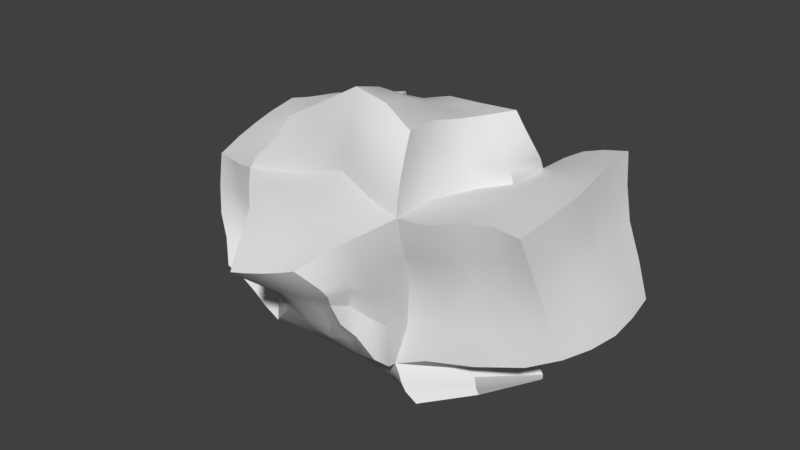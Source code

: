# Source: rock2.blend  (saved by Blender 2.79.0; exported with 4.5.12 LTS)
import bpy
from mathutils import Matrix  # noqa: F401  (used for matrix-valued properties, if any)

bpy.ops.wm.read_factory_settings(use_empty=True)
scene = bpy.context.scene
scene.name = 'Scene'

# ---- collections
col_collection_1 = bpy.data.collections.new('Collection 1'); scene.collection.children.link(col_collection_1)

# ---- world
world_world = bpy.data.worlds.new('World'); scene.world = world_world
world_world.color = (0.05088, 0.05088, 0.05088)
world_world.use_sun_shadow = False
world_world.sun_shadow_jitter_overblur = 0.0
world_world.cycles.sampling_method = 'MANUAL'

# ---- meshes
me_cube_001 = bpy.data.meshes.new('Cube.001')
me_cube_001.from_pydata([(-8.479, -0.8054, 4.284), (-6.723, -0.9482, 4.33), (-8.737, 0.2181, 4.457), (-9.687, -0.5217, 4.123), (-8.264, -2.25, 3.916), (-7.036, -2.556, 3.991), (-6.685, 0.1881, 4.442), (-9.925, 0.5947, 4.293), (-9.404, -1.929, 3.798), (-0.1525, 5.795, 0.06296), (-2.101, 5.774, 0.0109), (0.685, 5.103, 2.24), (2.242, 5.67, 0.1515), (-0.2737, 6.654, -2.136), (-2.448, 6.61, -2.458), (-1.614, 5.399, 2.03), (3.438, 4.841, 2.328), (1.736, 6.36, -1.978), (7.647, 0.5212, 4.906), (6.688, -0.1641, 4.879), (7.082, -1.949, 4.969), (8.544, 1.162, 4.918), (7.417, 3.699, 4.577), (6.838, 2.43, 4.547), (5.773, -2.799, 4.87), (8.509, -1.432, 5.033), (8.025, 4.7, 4.636), (0.5675, -6.34, -3.096), (-0.06328, -5.397, -3.904), (2.406, -6.529, -2.999), (1.15, -7.031, -2.258), (-1.121, -6.029, -3.154), (-1.919, -5.335, -3.963), (1.825, -5.453, -3.842), (2.446, -7.175, -1.865), (-0.4876, -6.752, -2.363), (0.3367, -3.632, -5.693), (-0.2461, -4.056, -5.21), (-1.998, -3.566, -5.715), (0.9194, -3.209, -6.177), (2.481, -3.786, -5.639), (1.953, -3.993, -5.167), (-2.418, -4.115, -5.25), (-1.556, -3.014, -6.181), (2.828, -3.656, -6.066), (4.566, -0.4517, 6.229), (5.016, -0.6513, 5.507), (5.475, 1.153, 6.168), (4.101, -0.2028, 6.983), (3.965, -2.739, 6.563), (4.236, -3.126, 5.709), (5.892, 1.137, 5.357), (4.919, 1.275, 6.955), (3.721, -2.302, 7.42), (10.98, 1.426, 1.717), (10.3, 4.136, 1.631), (10.15, 1.617, 3.331), (10.85, -0.8068, 1.684), (11.81, 1.386, -0.0503), (11.67, 3.332, 0.1383), (9.279, 4.886, 3.126), (10.35, -1.024, 3.343), (11.54, -0.6085, -0.08529), (5.631, 7.7, 0.4773), (4.44, 7.185, 0.1961), (5.324, 8.248, 2.144), (7.516, 7.46, 0.9651), (6.592, 6.711, -0.9721), (4.946, 6.475, -1.412), (4.44, 7.417, 1.94), (7.072, 8.239, 2.586), (8.716, 6.23, -0.4746), (7.322, -3.595, 1.12), (5.768, -4.053, 0.8571), (7.901, -3.645, -0.9158), (9.011, -3.323, 1.394), (7.445, -4.268, 3.193), (6.232, -5.217, 3.069), (5.94, -3.873, -1.486), (9.498, -3.182, -0.4545), (8.871, -3.727, 3.287), (9.502, 1.254, -3.151), (9.584, 0.6482, -3.955), (8.86, 3.529, -2.551), (10.79, 1.399, -2.568), (9.112, -1.478, -3.142), (8.169, -2.239, -3.728), (8.038, 3.37, -3.331), (10.72, 3.348, -2.175), (10.5, -0.8189, -2.607), (1.121, -8.532, 0.6022), (2.203, -8.508, 0.9129), (0.7318, -9.465, 1.463), (-0.3215, -8.809, 0.4986), (1.406, -7.843, -0.2735), (2.181, -8.092, 0.245), (1.858, -9.191, 1.627), (-0.4435, -9.799, 1.375), (-0.1179, -7.949, -0.448), (-0.1164, -7.52, 3.971), (0.1637, -6.305, 4.994), (-2.053, -7.269, 3.782), (-0.03438, -8.961, 3.036), (1.954, -8.03, 4.099), (2.572, -7.206, 4.927), (-2.649, -5.792, 4.285), (-1.271, -9.095, 2.985), (1.269, -8.823, 3.21), (3.659, -6.838, 1.04), (4.042, -5.831, 0.738), (3.921, -7.681, 2.613), (3.117, -7.696, 1.304), (3.328, -6.464, -0.6603), (3.767, -5.505, -1.489), (4.484, -6.948, 2.87), (3.245, -8.237, 2.256), (2.796, -7.329, 0.2283), (-3.234, -6.506, 0.143), (-4.372, -5.365, -0.02608), (-3.041, -6.115, -1.537), (-2.332, -7.69, 0.2876), (-3.612, -6.932, 1.803), (-4.85, -5.725, 1.843), (-4.032, -5.311, -1.999), (-2.203, -6.947, -1.07), (-2.54, -8.449, 1.631), (0.3823, -0.5595, 8.436), (0.5901, 1.07, 7.76), (-0.7789, -1.17, 8.407), (0.3745, -2.205, 9.267), (1.605, 0.05453, 8.105), (2.104, 1.39, 7.69), (-0.4314, 0.6871, 7.514), (-1.36, -2.508, 8.556), (1.874, -1.864, 8.967), (-3.366, -1.303, 5.74), (-3.989, -1.141, 4.949), (-4.453, -2.918, 5.334), (-2.842, -1.417, 6.657), (-2.852, 0.5355, 5.479), (-3.364, 0.8193, 4.786), (-5.097, -2.882, 4.65), (-3.832, -2.886, 6.238), (-2.398, 0.2741, 6.3), (0.6321, -4.692, 7.814), (0.5466, -4.896, 6.788), (2.814, -5.286, 7.434), (0.5798, -4.342, 8.829), (-2.43, -4.303, 6.365), (-2.901, -4.45, 5.411), (2.928, -5.741, 6.449), (2.616, -4.679, 8.467), (-2.017, -4.106, 7.402), (1.25, 3.731, 6.012), (1.227, 4.312, 5.225), (-0.9902, 4.38, 5.493), (1.149, 3.145, 6.779), (4.018, 2.93, 6.15), (4.318, 3.373, 5.338), (-1.292, 4.987, 4.768), (-0.7054, 3.625, 6.257), (3.483, 2.693, 6.913), (-10.38, -0.5974, 0.3135), (-9.985, -2.553, 0.1399), (-10.62, -0.3559, 2.149), (-10.72, 1.362, 0.5959), (-10.1, -0.8402, -1.497), (-9.413, -2.924, -1.295), (-10.27, -2.126, 1.884), (-10.84, 1.328, 2.315), (-10.27, 1.412, -0.9448), (-6.87, -0.5479, -4.271), (-5.725, -0.3579, -4.856), (-6.647, -2.863, -3.929), (-8.298, -0.8074, -3.796), (-7.068, 1.765, -4.44), (-5.927, 1.93, -5.175), (-5.57, -2.652, -4.547), (-7.663, -3.062, -3.242), (-8.288, 1.614, -3.458), (-7.54, 5.927, -2.221), (-7.198, 5.003, -3.077), (-9.124, 5.393, -1.488), (-7.766, 6.95, -1.53), (-5.856, 6.977, -2.812), (-5.676, 6.045, -4.076), (-8.792, 4.473, -1.879), (-9.333, 6.459, -1.386), (-6.08, 7.694, -1.658), (-7.424, -4.347, 0.0641), (-6.524, -4.311, -0.08647), (-7.974, -4.296, 1.712), (-8.362, -4.397, 0.1711), (-6.64, -4.706, -1.433), (-5.806, -4.601, -1.906), (-7.007, -4.477, 1.771), (-8.935, -4.081, 1.667), (-7.507, -4.819, -1.054), (-8.922, 8.598, 0.8809), (-7.778, 9.021, 1.176), (-8.338, 8.407, -0.04653), (-9.956, 8.113, 0.7352), (-9.361, 8.571, 2.158), (-8.489, 8.975, 2.316), (-6.953, 8.911, 0.2411), (-9.763, 7.835, -0.298), (-10.13, 8.201, 2.068), (-11.05, 5.363, 0.7821), (-11.05, 4.323, 0.8112), (-10.94, 5.485, 2.299), (-11.01, 6.44, 0.7372), (-10.88, 5.188, -0.2758), (-10.76, 4.304, -0.3115), (-10.9, 4.349, 2.406), (-11.03, 6.576, 2.183), (-10.93, 6.161, -0.34), (-9.154, 5.18, 3.962), (-9.052, 3.333, 4.199), (-7.695, 5.688, 3.867), (-9.372, 6.899, 3.813), (-10.04, 5.333, 3.954), (-9.981, 3.773, 4.179), (-7.143, 3.823, 3.989), (-8.362, 7.19, 3.89), (-10.18, 6.819, 3.728), (-4.824, 7.349, 0.5711), (-4.369, 6.405, 0.158), (-4.547, 7.736, -1.148), (-5.552, 8.299, 1.123), (-5.344, 7.134, 2.158), (-4.367, 6.078, 1.924), (-4.396, 7.041, -2.102), (-4.851, 8.336, -0.1612), (-6.462, 8.184, 2.428), (4.6, 0.703, -5.974), (3.615, 2.362, -6.053), (7.628, 0.4949, -5.977), (2.911, -1.063, -6.494), (-0.08306, 1.055, -6.75), (0.4833, 3.109, -6.577), (5.329, 3.067, -5.604), (5.753, -1.627, -6.275), (-0.9036, -0.6807, -6.737), (1.274, 5.867, -5.163), (0.6327, 6.394, -4.768), (2.102, 5.881, -4.929), (2.053, 5.016, -5.61), (-0.7402, 5.847, -5.742), (-1.344, 6.13, -5.355), (1.817, 6.456, -4.439), (2.787, 4.772, -5.536), (-0.0697, 5.558, -6.104), (-4.03, 0.4188, -6.396), (-4.315, 0.123, -5.923), (-3.606, 2.577, -6.582), (-3.676, 0.7314, -6.842), (-4.009, -1.498, -5.997), (-4.192, -1.959, -5.491), (-4.088, 2.426, -6.178), (-3.065, 2.731, -6.965), (-3.817, -1.035, -6.5), (8.976, 0.5282, -5.399), (9.097, 0.333, -5.002), (6.759, -2.307, -5.181), (8.771, 0.7154, -5.668), (6.168, 3.464, -4.433), (6.229, 3.381, -3.817), (6.699, -2.34, -4.793), (6.765, -2.229, -5.568), (5.922, 3.663, -5.166), (-4.499, 2.29, -5.747), (-4.543, -0.1585, -5.427), (-4.392, -2.425, -4.992), (-4.949, -4.492, -2.368), (-5.536, -4.243, -0.1982), (-6.022, -4.55, 1.873), (-5.634, -2.794, 4.068), (-4.57, -0.9181, 4.311), (-3.902, 1.101, 4.141), (-3.544, 4.879, 1.832), (-3.787, 5.234, -0.1067), (-4.134, 5.745, -2.835), (1.526, 6.819, -4.073), (0.03108, 6.769, -4.409), (-1.895, 6.392, -4.96), (-1.578, 5.417, 4.088), (1.01, 4.818, 4.417), (4.192, 4.039, 4.445), (4.224, 6.03, 1.902), (3.654, 6.266, 0.01683), (3.376, 6.296, -1.847), (6.374, -2.336, -4.371), (8.906, 0.214, -4.541), (5.887, 3.473, -3.334), (6.046, 1.31, 4.494), (5.376, -0.7532, 4.786), (4.524, -3.404, 4.917), (4.945, -5.816, 3.013), (4.156, -4.464, 0.5951), (3.762, -4.135, -2.014), (-2.754, -4.648, -4.775), (-0.7688, -4.468, -4.72), (1.246, -4.283, -4.662), (2.981, -6.03, 5.549), (0.3541, -4.974, 5.773), (-3.285, -4.558, 4.514), (8.987, 7.676, 3.085), (9.827, 6.717, 1.579), (11.17, 5.56, 0.1903), (12.08, -0.3125, -1.884), (12.4, 1.41, -1.809), (12.4, 3.045, -1.566), (8.91, 5.188, 4.762), (9.728, 1.627, 4.961), (9.978, -1.279, 4.988), (10.44, -3.585, 3.327), (10.72, -3.033, 1.656), (11.1, -2.59, -0.01982), (6.39, -6.084, 5.218), (7.457, -4.964, 5.206), (8.704, -4.191, 5.163), (7.159, 8.23, 4.366), (6.087, 7.861, 4.099), (5.653, 6.726, 3.993), (10.18, 5.262, -1.849), (7.641, 5.887, -2.394), (4.969, 6.084, -3.098), (4.839, -4.01, -3.768), (7.678, -3.805, -2.984), (10.07, -2.979, -2.422), (-1.615, -7.821, -0.6282), (-1.651, -8.886, 0.4052), (-1.559, -10.0, 1.32), (2.702, -9.181, 1.933), (2.878, -8.831, 1.403), (2.786, -8.605, 0.8273), (-0.00264, -7.321, -1.562), (1.604, -7.479, -1.337), (2.214, -7.867, -0.6525), (1.018, -10.12, 2.596), (0.2795, -10.47, 2.45), (-0.4705, -10.81, 2.345), (3.751, -5.553, -3.761), (3.847, -6.757, -2.683), (3.275, -7.403, -1.27), (-2.45, -6.275, -2.466), (-3.277, -5.804, -3.261), (-4.115, -5.336, -4.038), (-5.078, -6.14, 3.688), (-3.753, -7.342, 3.476), (-2.491, -9.182, 2.932), (2.565, -8.846, 3.545), (3.622, -8.286, 4.365), (4.473, -7.677, 4.93), (-3.402, -2.783, 7.31), (-2.552, -1.495, 7.601), (-2.083, 0.04788, 7.187), (-0.4848, 2.825, 7.058), (0.9884, 2.663, 7.533), (2.971, 2.556, 7.676), (4.417, 1.368, 7.769), (3.71, 0.02109, 7.784), (3.515, -1.88, 8.232), (2.327, -3.993, 9.434), (0.3693, -3.868, 9.741), (-1.835, -3.829, 8.467), (5.941, 3.864, 5.016), (5.978, 3.085, 6.007), (5.659, 2.72, 6.926), (4.237, -4.915, 7.641), (4.536, -5.606, 6.765), (4.83, -6.173, 5.987), (-5.995, -4.652, 4.671), (-5.394, -4.466, 5.279), (-4.724, -4.23, 6.037), (-2.391, 2.746, 5.831), (-2.804, 3.2, 5.157), (-3.246, 3.607, 4.526), (-9.958, 1.37, -2.754), (-9.834, -1.091, -3.333), (-8.824, -3.291, -2.713), (-8.513, -4.96, -0.8521), (-9.373, -4.466, 0.1979), (-9.906, -3.927, 1.598), (-10.55, -1.705, 3.633), (-10.79, -0.167, 3.926), (-10.98, 1.212, 4.137), (-10.91, 3.196, 2.535), (-11.03, 3.317, 0.8215), (-10.65, 3.458, -0.4679), (-6.371, 1.87, 4.38), (-8.791, 1.62, 4.597), (-9.978, 2.206, 4.515), (-9.273, -3.75, 3.409), (-8.339, -4.174, 3.568), (-7.395, -4.548, 3.745), (-5.608, -5.011, -4.137), (-6.276, -5.156, -3.385), (-7.01, -5.314, -2.681), (-8.488, 3.64, -2.645), (-6.967, 3.998, -4.164), (-5.434, 4.678, -5.139), (-7.294, 9.594, 2.481), (-6.519, 9.567, 1.44), (-5.707, 9.455, 0.4954), (-11.18, 7.597, 2.023), (-11.02, 7.476, 0.683), (-10.9, 7.226, -0.4298), (-8.861, 8.862, 3.666), (-9.668, 8.515, 3.513), (-10.41, 8.179, 3.428), (-9.355, 7.64, -1.258), (-7.94, 8.174, -1.016), (-6.51, 8.745, -0.8226), (-10.37, 4.329, -1.561), (-10.48, 5.144, -1.322), (-10.54, 6.069, -1.307), (-4.713, 8.56, -1.826), (-4.393, 8.03, -3.273), (-4.078, 6.982, -4.501), (-10.93, 4.27, 4.159), (-11.0, 5.494, 3.906), (-11.2, 6.608, 3.654), (-4.782, 5.668, 3.762), (-5.774, 6.88, 3.862), (-6.92, 7.92, 4.002), (-2.483, 2.882, -7.335), (-3.255, 1.061, -7.261), (-3.59, -0.5626, -6.987), (3.438, 4.047, -6.025), (2.886, 4.229, -6.019), (0.6076, 5.266, -6.453), (6.829, -2.074, -5.981), (8.575, 0.8723, -5.841), (6.028, 3.785, -5.709), (-1.132, -2.466, -6.655), (1.536, -2.794, -6.661), (3.108, -3.545, -6.479), (-4.652, -4.185, -5.295), (-4.333, -3.5, -5.737), (-4.045, -2.822, -6.191), (3.923, -4.458, -5.804), (3.582, -4.406, -5.385), (3.355, -4.311, -4.988), (2.558, 6.57, -4.224), (2.649, 6.033, -4.83), (3.488, 4.682, -5.578), (-1.926, 5.023, -6.832), (-2.504, 5.175, -6.422), (-3.039, 5.321, -5.999), (-4.865, -4.85, -4.79), (-6.371, -4.791, 3.945), (-3.521, 5.46, -5.561), (-3.684, 3.962, 3.95), (3.056, -4.238, -4.565), (5.102, -6.553, 5.337), (2.501, 6.928, -3.844), (5.465, 4.935, 3.94), (8.632, 8.117, 4.732), (12.21, 4.698, -1.323), (11.57, -2.094, -1.799), (10.17, -4.137, 4.998), (-1.771, -6.772, -1.687), (-1.206, -11.08, 2.26), (1.719, -9.828, 2.803), (3.216, -8.411, -0.1221), (-4.223, -3.947, 7.084), (-2.047, 2.261, 6.537), (5.166, 2.597, 7.811), (3.94, -4.184, 8.521), (-10.31, 3.539, -2.035), (-7.896, -5.502, -2.164), (-10.22, -3.394, 3.223), (-10.97, 2.991, 4.459), (-7.645, 9.55, 3.811), (-5.304, 9.323, -0.651), (-11.48, 7.597, 3.363), (-10.51, 7.135, -1.412), (-1.325, 4.873, -7.233), (-3.83, -2.162, -6.675), (4.113, 4.325, -5.989), (4.582, -4.394, -6.287), (-1.578, 5.417, 4.088), (-1.578, 5.417, 4.088), (3.438, 4.841, 2.328), (6.046, 1.31, 4.494), (6.046, 1.31, 4.494), (4.44, 7.185, 0.1961), (3.654, 6.266, 0.01683), (5.324, 8.248, 2.144), (5.324, 8.248, 2.144), (5.324, 8.248, 2.144), (6.087, 7.861, 4.099), (6.087, 7.861, 4.099), (4.44, 7.417, 1.94), (9.502, 1.254, -3.151), (9.502, 1.254, -3.151), (9.584, 0.6482, -3.955), (9.584, 0.6482, -3.955), (9.584, 0.6482, -3.955), (8.906, 0.214, -4.541), (8.906, 0.214, -4.541), (8.906, 0.214, -4.541), (8.169, -2.239, -3.728), (9.112, -1.478, -3.142), (3.328, -6.464, -0.6603), (2.796, -7.329, 0.2283), (2.796, -7.329, 0.2283), (2.786, -8.605, 0.8273), (2.786, -8.605, 0.8273), (0.3693, -3.868, 9.741), (0.3693, -3.868, 9.741), (-0.9902, 4.38, 5.493), (-1.292, 4.987, 4.768), (8.976, 0.5282, -5.399), (9.097, 0.333, -5.002), (9.097, 0.333, -5.002), (5.887, 3.473, -3.334), (5.887, 3.473, -3.334), (6.759, -2.307, -5.181), (6.699, -2.34, -4.793), (8.771, 0.7154, -5.668), (8.575, 0.8723, -5.841), (8.575, 0.8723, -5.841), (6.765, -2.229, -5.568), (6.829, -2.074, -5.981), (6.829, -2.074, -5.981), (-4.543, -0.1585, -5.427), (-4.392, -2.425, -4.992), (-4.865, -4.85, -4.79), (-4.865, -4.85, -4.79), (-4.865, -4.85, -4.79), (-4.865, -4.85, -4.79), (-4.949, -4.492, -2.368), (-5.536, -4.243, -0.1982), (-6.022, -4.55, 1.873), (-6.371, -4.791, 3.945), (-6.371, -4.791, 3.945), (-6.371, -4.791, 3.945), (-6.371, -4.791, 3.945), (-6.371, -4.791, 3.945), (-5.634, -2.794, 4.068), (-4.57, -0.9181, 4.311), (-3.902, 1.101, 4.141), (-3.684, 3.962, 3.95), (-3.684, 3.962, 3.95), (-3.684, 3.962, 3.95), (-3.684, 3.962, 3.95), (-3.544, 4.879, 1.832), (-3.787, 5.234, -0.1067), (-4.134, 5.745, -2.835), (-3.521, 5.46, -5.561), (-3.521, 5.46, -5.561), (2.501, 6.928, -3.844), (2.501, 6.928, -3.844), (2.501, 6.928, -3.844), (1.526, 6.819, -4.073), (0.03108, 6.769, -4.409), (5.465, 4.935, 3.94), (5.465, 4.935, 3.94), (5.465, 4.935, 3.94), (4.224, 6.03, 1.902), (3.056, -4.238, -4.565), (3.056, -4.238, -4.565), (3.056, -4.238, -4.565), (3.056, -4.238, -4.565), (3.056, -4.238, -4.565), (6.374, -2.336, -4.371), (5.376, -0.7532, 4.786), (4.524, -3.404, 4.917), (5.102, -6.553, 5.337), (5.102, -6.553, 5.337), (5.102, -6.553, 5.337), (5.102, -6.553, 5.337), (5.102, -6.553, 5.337), (4.945, -5.816, 3.013), (4.156, -4.464, 0.5951), (3.762, -4.135, -2.014), (2.981, -6.03, 5.549), (0.3541, -4.974, 5.773), (-3.285, -4.558, 4.514), (8.632, 8.117, 4.732), (8.632, 8.117, 4.732), (8.987, 7.676, 3.085), (9.827, 6.717, 1.579), (11.17, 5.56, 0.1903), (12.21, 4.698, -1.323), (12.21, 4.698, -1.323), (11.57, -2.094, -1.799), (11.57, -2.094, -1.799), (12.08, -0.3125, -1.884), (12.4, 1.41, -1.809), (12.4, 3.045, -1.566), (8.91, 5.188, 4.762), (9.728, 1.627, 4.961), (9.978, -1.279, 4.988), (10.17, -4.137, 4.998), (10.17, -4.137, 4.998), (10.44, -3.585, 3.327), (10.72, -3.033, 1.656), (11.1, -2.59, -0.01982), (6.39, -6.084, 5.218), (7.457, -4.964, 5.206), (8.704, -4.191, 5.163), (7.159, 8.23, 4.366), (5.653, 6.726, 3.993), (10.18, 5.262, -1.849), (7.641, 5.887, -2.394), (4.969, 6.084, -3.098), (4.839, -4.01, -3.768), (7.678, -3.805, -2.984), (10.07, -2.979, -2.422), (-1.651, -8.886, 0.4052), (-1.559, -10.0, 1.32), (-1.206, -11.08, 2.26), (-1.206, -11.08, 2.26), (1.719, -9.828, 2.803), (1.719, -9.828, 2.803), (2.702, -9.181, 1.933), (2.878, -8.831, 1.403), (3.216, -8.411, -0.1221), (1.018, -10.12, 2.596), (0.2795, -10.47, 2.45), (-0.4705, -10.81, 2.345), (3.751, -5.553, -3.761), (3.847, -6.757, -2.683), (3.275, -7.403, -1.27), (-3.277, -5.804, -3.261), (-4.115, -5.336, -4.038), (-5.078, -6.14, 3.688), (-3.753, -7.342, 3.476), (-2.491, -9.182, 2.932), (2.565, -8.846, 3.545), (3.622, -8.286, 4.365), (4.473, -7.677, 4.93), (-4.223, -3.947, 7.084), (-4.223, -3.947, 7.084), (-3.402, -2.783, 7.31), (-2.552, -1.495, 7.601), (-2.083, 0.04788, 7.187), (-2.047, 2.261, 6.537), (0.9884, 2.663, 7.533), (2.971, 2.556, 7.676), (5.166, 2.597, 7.811), (5.166, 2.597, 7.811), (4.417, 1.368, 7.769), (3.71, 0.02109, 7.784), (3.515, -1.88, 8.232), (3.94, -4.184, 8.521), (3.94, -4.184, 8.521), (2.327, -3.993, 9.434), (-1.835, -3.829, 8.467), (5.941, 3.864, 5.016), (5.978, 3.085, 6.007), (5.659, 2.72, 6.926), (4.237, -4.915, 7.641), (4.536, -5.606, 6.765), (4.83, -6.173, 5.987), (-5.995, -4.652, 4.671), (-5.394, -4.466, 5.279), (-4.724, -4.23, 6.037), (-2.391, 2.746, 5.831), (-2.804, 3.2, 5.157), (-3.246, 3.607, 4.526), (-10.31, 3.539, -2.035), (-9.958, 1.37, -2.754), (-9.834, -1.091, -3.333), (-8.824, -3.291, -2.713), (-7.896, -5.502, -2.164), (-7.896, -5.502, -2.164), (-8.513, -4.96, -0.8521), (-9.373, -4.466, 0.1979), (-9.906, -3.927, 1.598), (-10.22, -3.394, 3.223), (-10.22, -3.394, 3.223), (-10.55, -1.705, 3.633), (-10.79, -0.167, 3.926), (-10.98, 1.212, 4.137), (-10.97, 2.991, 4.459), (-9.273, -3.75, 3.409), (-8.339, -4.174, 3.568), (-7.395, -4.548, 3.745), (-5.608, -5.011, -4.137), (-6.276, -5.156, -3.385), (-7.01, -5.314, -2.681), (-7.645, 9.55, 3.811), (-7.645, 9.55, 3.811), (-7.294, 9.594, 2.481), (-6.519, 9.567, 1.44), (-5.707, 9.455, 0.4954), (-5.304, 9.323, -0.651), (-5.304, 9.323, -0.651), (-11.48, 7.597, 3.363), (-11.48, 7.597, 3.363), (-11.18, 7.597, 2.023), (-11.02, 7.476, 0.683), (-10.9, 7.226, -0.4298), (-10.51, 7.135, -1.412), (-10.51, 7.135, -1.412), (-8.861, 8.862, 3.666), (-9.668, 8.515, 3.513), (-10.41, 8.179, 3.428), (-9.355, 7.64, -1.258), (-7.94, 8.174, -1.016), (-6.51, 8.745, -0.8226), (-10.37, 4.329, -1.561), (-10.48, 5.144, -1.322), (-10.54, 6.069, -1.307), (-4.713, 8.56, -1.826), (-4.393, 8.03, -3.273), (-4.078, 6.982, -4.501), (-10.93, 4.27, 4.159), (-11.0, 5.494, 3.906), (-11.2, 6.608, 3.654), (-4.782, 5.668, 3.762), (-5.774, 6.88, 3.862), (-6.92, 7.92, 4.002), (-1.325, 4.873, -7.233), (-1.325, 4.873, -7.233), (-2.483, 2.882, -7.335), (-3.255, 1.061, -7.261), (-3.59, -0.5626, -6.987), (-3.83, -2.162, -6.675), (-3.83, -2.162, -6.675), (4.113, 4.325, -5.989), (4.113, 4.325, -5.989), (3.438, 4.047, -6.025), (2.886, 4.229, -6.019), (0.6076, 5.266, -6.453), (4.582, -4.394, -6.287), (4.582, -4.394, -6.287), (6.028, 3.785, -5.709), (-1.132, -2.466, -6.655), (1.536, -2.794, -6.661), (3.108, -3.545, -6.479), (-4.652, -4.185, -5.295), (-4.333, -3.5, -5.737), (-4.045, -2.822, -6.191), (3.923, -4.458, -5.804), (3.582, -4.406, -5.385), (3.355, -4.311, -4.988), (2.558, 6.57, -4.224), (2.649, 6.033, -4.83), (3.488, 4.682, -5.578), (-1.926, 5.023, -6.832), (-2.504, 5.175, -6.422), (-3.039, 5.321, -5.999)], [], [(0, 4, 5, 1), (1, 5, 541, 542), (4, 680, 681, 5), (5, 681, 537, 541), (0, 1, 6, 2), (2, 6, 390, 391), (1, 542, 543, 6), (6, 543, 544, 390), (0, 2, 7, 3), (3, 7, 677, 676), (2, 391, 392, 7), (7, 392, 678, 677), (0, 3, 8, 4), (4, 8, 679, 680), (3, 676, 675, 8), (8, 675, 674, 679), (9, 13, 14, 10), (10, 14, 550, 549), (13, 557, 284, 14), (14, 284, 552, 550), (9, 10, 15, 11), (11, 15, 482, 286), (10, 549, 548, 15), (15, 548, 545, 483), (9, 11, 484, 12), (12, 16, 561, 488), (11, 286, 287, 484), (16, 287, 558, 561), (9, 12, 17, 13), (13, 17, 556, 557), (12, 488, 290, 17), (17, 290, 553, 556), (18, 22, 23, 19), (19, 23, 485, 568), (22, 492, 605, 23), (23, 605, 559, 485), (18, 19, 24, 20), (20, 24, 601, 602), (19, 568, 569, 24), (24, 569, 570, 601), (18, 20, 25, 21), (21, 25, 595, 594), (20, 602, 603, 25), (25, 603, 596, 595), (18, 21, 26, 22), (22, 26, 604, 492), (21, 594, 593, 26), (26, 593, 582, 604), (27, 31, 32, 28), (28, 32, 300, 301), (31, 627, 628, 32), (32, 628, 531, 300), (27, 28, 33, 29), (29, 33, 624, 625), (28, 301, 302, 33), (33, 302, 564, 624), (27, 29, 34, 30), (30, 34, 338, 337), (29, 625, 626, 34), (34, 626, 620, 338), (27, 30, 35, 31), (31, 35, 345, 627), (30, 337, 336, 35), (35, 336, 462, 345), (36, 40, 41, 37), (37, 41, 302, 301), (40, 739, 740, 41), (41, 740, 565, 302), (36, 37, 42, 38), (38, 42, 735, 736), (37, 301, 300, 42), (42, 300, 531, 735), (36, 38, 43, 39), (39, 43, 732, 733), (38, 736, 737, 43), (43, 737, 723, 732), (36, 39, 44, 40), (40, 44, 738, 739), (39, 733, 734, 44), (44, 734, 730, 738), (45, 49, 50, 46), (46, 50, 296, 295), (49, 656, 657, 50), (50, 657, 573, 296), (45, 46, 51, 47), (47, 51, 652, 653), (46, 295, 486, 51), (51, 294, 560, 652), (45, 47, 52, 48), (48, 52, 645, 646), (47, 653, 654, 52), (52, 654, 644, 645), (45, 48, 53, 49), (49, 53, 655, 656), (48, 646, 647, 53), (53, 647, 648, 655), (54, 58, 59, 55), (55, 59, 585, 584), (58, 591, 592, 59), (59, 592, 586, 585), (54, 55, 60, 56), (56, 60, 312, 313), (55, 584, 583, 60), (60, 583, 581, 312), (54, 56, 61, 57), (57, 61, 598, 599), (56, 313, 314, 61), (61, 314, 597, 598), (54, 57, 62, 58), (58, 62, 590, 591), (57, 599, 600, 62), (62, 600, 588, 590), (63, 67, 68, 487), (487, 68, 290, 488), (67, 607, 608, 68), (68, 608, 553, 290), (63, 487, 494, 489), (490, 69, 323, 493), (64, 289, 288, 69), (69, 288, 457, 323), (63, 491, 70, 66), (66, 70, 306, 307), (65, 322, 321, 70), (70, 321, 458, 306), (63, 66, 71, 67), (67, 71, 606, 607), (66, 307, 308, 71), (71, 308, 587, 606), (72, 76, 77, 73), (73, 77, 575, 576), (76, 319, 318, 77), (77, 318, 571, 575), (72, 73, 78, 74), (74, 78, 609, 610), (73, 576, 577, 78), (78, 577, 563, 609), (72, 74, 79, 75), (75, 79, 317, 316), (74, 610, 611, 79), (79, 611, 589, 317), (72, 75, 80, 76), (76, 80, 320, 319), (75, 316, 315, 80), (80, 315, 461, 320), (495, 504, 503, 497), (498, 86, 567, 500), (85, 328, 327, 86), (86, 327, 562, 567), (496, 499, 87, 83), (83, 87, 326, 325), (82, 502, 517, 87), (87, 517, 554, 326), (81, 83, 88, 84), (84, 88, 311, 310), (83, 325, 324, 88), (88, 324, 459, 311), (81, 84, 89, 85), (85, 89, 329, 328), (84, 310, 309, 89), (89, 309, 460, 329), (90, 94, 95, 91), (91, 95, 508, 619), (94, 337, 338, 95), (95, 338, 620, 508), (90, 91, 96, 92), (92, 96, 621, 622), (91, 619, 618, 96), (96, 618, 616, 621), (90, 92, 97, 93), (93, 97, 613, 612), (92, 622, 623, 97), (97, 623, 614, 613), (90, 93, 98, 94), (94, 98, 336, 337), (93, 612, 330, 98), (98, 330, 462, 336), (99, 103, 104, 100), (100, 104, 578, 579), (103, 633, 634, 104), (104, 634, 572, 578), (99, 100, 105, 101), (101, 105, 629, 630), (100, 579, 580, 105), (105, 580, 538, 629), (99, 101, 106, 102), (102, 106, 341, 340), (101, 630, 631, 106), (106, 631, 615, 341), (99, 102, 107, 103), (103, 107, 632, 633), (102, 340, 339, 107), (107, 339, 617, 632), (108, 505, 113, 109), (109, 113, 299, 298), (112, 343, 342, 113), (113, 342, 454, 299), (108, 109, 114, 110), (110, 114, 353, 352), (109, 298, 297, 114), (114, 297, 574, 353), (108, 110, 115, 111), (111, 115, 333, 334), (110, 352, 351, 115), (115, 351, 464, 333), (108, 111, 506, 505), (112, 116, 344, 343), (111, 334, 509, 507), (116, 335, 465, 344), (117, 121, 122, 118), (118, 122, 535, 534), (121, 349, 348, 122), (122, 348, 536, 535), (117, 118, 123, 119), (119, 123, 347, 346), (118, 534, 533, 123), (123, 533, 530, 347), (117, 119, 124, 120), (120, 124, 330, 331), (119, 346, 345, 124), (124, 345, 462, 330), (117, 120, 125, 121), (121, 125, 350, 349), (120, 331, 332, 125), (125, 332, 463, 350), (126, 130, 131, 127), (127, 131, 642, 641), (130, 361, 360, 131), (131, 360, 643, 642), (126, 127, 132, 128), (128, 132, 639, 638), (127, 641, 357, 132), (132, 357, 640, 639), (126, 128, 133, 129), (129, 133, 651, 510), (128, 638, 637, 133), (133, 637, 635, 651), (126, 129, 134, 130), (130, 134, 362, 361), (129, 364, 650, 134), (134, 650, 649, 362), (135, 139, 140, 136), (136, 140, 278, 277), (139, 662, 663, 140), (140, 663, 546, 278), (135, 136, 141, 137), (137, 141, 658, 659), (136, 277, 276, 141), (141, 276, 539, 658), (135, 137, 142, 138), (138, 142, 354, 355), (137, 659, 660, 142), (142, 660, 636, 354), (135, 138, 143, 139), (139, 143, 661, 662), (138, 355, 356, 143), (143, 356, 467, 661), (144, 148, 149, 145), (145, 149, 305, 304), (148, 373, 372, 149), (149, 372, 451, 305), (144, 145, 150, 146), (146, 150, 371, 370), (145, 304, 303, 150), (150, 303, 455, 371), (144, 146, 151, 147), (147, 151, 363, 511), (146, 370, 369, 151), (151, 369, 469, 363), (144, 147, 152, 148), (148, 152, 374, 373), (147, 511, 365, 152), (152, 365, 466, 374), (153, 157, 158, 154), (154, 158, 287, 286), (157, 367, 366, 158), (158, 366, 558, 287), (153, 154, 513, 512), (155, 159, 377, 376), (154, 286, 482, 513), (159, 285, 547, 377), (153, 512, 160, 156), (156, 160, 357, 358), (155, 376, 375, 160), (160, 375, 640, 357), (153, 156, 161, 157), (157, 161, 368, 367), (156, 358, 359, 161), (161, 359, 468, 368), (162, 166, 167, 163), (163, 167, 670, 671), (166, 666, 667, 167), (167, 667, 668, 670), (162, 163, 168, 164), (164, 168, 384, 385), (163, 671, 672, 168), (168, 672, 673, 384), (162, 164, 169, 165), (165, 169, 387, 388), (164, 385, 386, 169), (169, 386, 473, 387), (162, 165, 170, 166), (166, 170, 665, 666), (165, 388, 389, 170), (170, 389, 664, 665), (171, 175, 176, 172), (172, 176, 270, 527), (175, 400, 401, 176), (176, 401, 551, 270), (171, 172, 177, 173), (173, 177, 682, 683), (172, 527, 528, 177), (177, 528, 529, 682), (171, 173, 178, 174), (174, 178, 380, 379), (173, 683, 684, 178), (178, 684, 669, 380), (171, 174, 179, 175), (175, 179, 399, 400), (174, 379, 378, 179), (179, 378, 470, 399), (180, 184, 185, 181), (181, 185, 401, 400), (184, 709, 710, 185), (185, 710, 551, 401), (180, 181, 186, 182), (182, 186, 705, 706), (181, 400, 399, 186), (186, 399, 470, 705), (180, 182, 187, 183), (183, 187, 702, 703), (182, 706, 707, 187), (187, 707, 698, 702), (180, 183, 188, 184), (184, 188, 708, 709), (183, 703, 704, 188), (188, 704, 691, 708), (189, 193, 194, 190), (190, 194, 273, 274), (193, 397, 396, 194), (194, 396, 450, 273), (189, 190, 195, 191), (191, 195, 395, 394), (190, 274, 275, 195), (195, 275, 540, 395), (189, 191, 196, 192), (192, 196, 383, 382), (191, 394, 393, 196), (196, 393, 472, 383), (189, 192, 197, 193), (193, 197, 398, 397), (192, 382, 381, 197), (197, 381, 471, 398), (198, 202, 203, 199), (199, 203, 687, 688), (202, 700, 699, 203), (203, 699, 685, 687), (198, 199, 204, 200), (200, 204, 413, 412), (199, 688, 689, 204), (204, 689, 690, 413), (198, 200, 205, 201), (201, 205, 696, 695), (200, 412, 411, 205), (205, 411, 697, 696), (198, 201, 206, 202), (202, 206, 701, 700), (201, 695, 694, 206), (206, 694, 692, 701), (207, 211, 212, 208), (208, 212, 389, 388), (211, 415, 414, 212), (212, 414, 664, 389), (207, 208, 213, 209), (209, 213, 711, 712), (208, 388, 387, 213), (213, 387, 473, 711), (207, 209, 214, 210), (210, 214, 405, 406), (209, 712, 713, 214), (214, 713, 693, 405), (207, 210, 215, 211), (211, 215, 416, 415), (210, 406, 407, 215), (215, 407, 477, 416), (216, 220, 221, 217), (217, 221, 392, 391), (220, 421, 420, 221), (221, 420, 678, 392), (216, 217, 222, 218), (218, 222, 714, 715), (217, 391, 390, 222), (222, 390, 544, 714), (216, 218, 223, 219), (219, 223, 408, 409), (218, 715, 716, 223), (223, 716, 686, 408), (216, 219, 224, 220), (220, 224, 422, 421), (219, 409, 410, 224), (224, 410, 476, 422), (225, 229, 230, 226), (226, 230, 279, 280), (229, 424, 423, 230), (230, 423, 453, 279), (225, 226, 231, 227), (227, 231, 419, 418), (226, 280, 281, 231), (231, 281, 452, 419), (225, 227, 232, 228), (228, 232, 404, 403), (227, 418, 417, 232), (232, 417, 475, 404), (225, 228, 233, 229), (229, 233, 425, 424), (228, 403, 402, 233), (233, 402, 474, 425), (234, 238, 239, 235), (235, 239, 728, 727), (238, 720, 719, 239), (239, 719, 717, 728), (234, 235, 240, 236), (236, 240, 731, 522), (235, 727, 726, 240), (240, 726, 724, 731), (234, 236, 241, 237), (237, 241, 437, 436), (236, 522, 525, 241), (241, 525, 729, 437), (234, 237, 242, 238), (238, 242, 721, 720), (237, 436, 435, 242), (242, 435, 722, 721), (243, 247, 248, 244), (244, 248, 284, 283), (247, 745, 746, 248), (248, 746, 552, 284), (243, 244, 249, 245), (245, 249, 741, 742), (244, 283, 282, 249), (249, 282, 555, 741), (243, 245, 250, 246), (246, 250, 429, 430), (245, 742, 743, 250), (250, 743, 725, 429), (243, 246, 251, 247), (247, 251, 744, 745), (246, 430, 431, 251), (251, 431, 718, 744), (252, 256, 257, 253), (253, 257, 272, 271), (256, 439, 438, 257), (257, 438, 532, 272), (252, 253, 258, 254), (254, 258, 449, 448), (253, 271, 270, 258), (258, 270, 551, 449), (252, 254, 259, 255), (255, 259, 426, 427), (254, 448, 447, 259), (259, 447, 478, 426), (252, 255, 260, 256), (256, 260, 440, 439), (255, 427, 428, 260), (260, 428, 479, 440), (514, 265, 266, 515), (515, 266, 518, 501), (265, 445, 444, 266), (266, 444, 456, 293), (261, 516, 520, 519), (263, 267, 443, 442), (262, 292, 291, 267), (267, 291, 566, 443), (261, 519, 524, 521), (521, 524, 526, 523), (263, 442, 441, 268), (268, 441, 481, 432), (514, 264, 269, 265), (265, 269, 446, 445), (264, 433, 434, 269), (269, 434, 480, 446)])
me_cube_001.polygons.foreach_set('use_smooth', [True] * 480)
_uv = me_cube_001.uv_layers.new(name='UVMap')
_uv.uv.foreach_set('vector', [0.4327, 0.5036, 0.4318, 0.5378, 0.4036, 0.5477, 0.3919, 0.5107, 0.3919, 0.5107, 0.4036, 0.5477, 0.3713, 0.5563, 0.3418, 0.5147, 0.4318, 0.5378, 0.4386, 0.5827, 0.4169, 0.5935, 0.4036, 0.5477, 0.4036, 0.5477, 0.4169, 0.5935, 0.3931, 0.6014, 0.3713, 0.5563, 0.4327, 0.5036, 0.3919, 0.5107, 0.3883, 0.4842, 0.436, 0.4791, 0.436, 0.4791, 0.3883, 0.4842, 0.3775, 0.4456, 0.4338, 0.4461, 0.3919, 0.5107, 0.3418, 0.5147, 0.3223, 0.4689, 0.3883, 0.4842, 0.3883, 0.4842, 0.3223, 0.4689, 0.3115, 0.4025, 0.3775, 0.4456, 0.4327, 0.5036, 0.436, 0.4791, 0.4633, 0.4677, 0.4606, 0.4943, 0.4606, 0.4943, 0.4633, 0.4677, 0.4868, 0.4509, 0.486, 0.4836, 0.436, 0.4791, 0.4338, 0.4461, 0.4604, 0.4298, 0.4633, 0.4677, 0.4633, 0.4677, 0.4604, 0.4298, 0.4821, 0.4093, 0.4868, 0.4509, 0.4327, 0.5036, 0.4606, 0.4943, 0.4579, 0.5278, 0.4318, 0.5378, 0.4318, 0.5378, 0.4579, 0.5278, 0.4599, 0.5707, 0.4386, 0.5827, 0.4606, 0.4943, 0.486, 0.4836, 0.4846, 0.5201, 0.4579, 0.5278, 0.4579, 0.5278, 0.4846, 0.5201, 0.4816, 0.5603, 0.4599, 0.5707, 0.1603, 0.1279, 0.1151, 0.1069, 0.1304, 0.05812, 0.1791, 0.08668, 0.1791, 0.08668, 0.1304, 0.05812, 0.1395, 0.01567, 0.1937, 0.04815, 0.1151, 0.1069, 0.06377, 0.09094, 0.07169, 0.04371, 0.1304, 0.05812, 0.1304, 0.05812, 0.07169, 0.04371, 0.0754, 0.0, 0.1395, 0.01567, 0.1603, 0.1279, 0.1791, 0.08668, 0.2169, 0.1155, 0.1978, 0.1644, 0.1978, 0.1644, 0.2169, 0.1155, 0.2602, 0.137, 0.2406, 0.1918, 0.1791, 0.08668, 0.1937, 0.04815, 0.2323, 0.07119, 0.2169, 0.1155, 0.2169, 0.1155, 0.2323, 0.07119, 0.2785, 0.08574, 0.2602, 0.137, 0.1603, 0.1279, 0.1978, 0.1644, 0.1715, 0.2216, 0.1377, 0.1782, 0.1377, 0.1782, 0.1715, 0.2216, 0.1546, 0.2386, 0.1205, 0.2088, 0.1978, 0.1644, 0.2406, 0.1918, 0.2085, 0.2553, 0.1715, 0.2216, 0.1715, 0.2216, 0.2085, 0.2553, 0.185, 0.2804, 0.1546, 0.2386, 0.1603, 0.1279, 0.1377, 0.1782, 0.09782, 0.1492, 0.1151, 0.1069, 0.1151, 0.1069, 0.09782, 0.1492, 0.05562, 0.1257, 0.06377, 0.09094, 0.1377, 0.1782, 0.1205, 0.2088, 0.08385, 0.1844, 0.09782, 0.1492, 0.09782, 0.1492, 0.08385, 0.1844, 0.05054, 0.1488, 0.05562, 0.1257, 0.2349, 0.5292, 0.2336, 0.604, 0.218, 0.5751, 0.2114, 0.5146, 0.2114, 0.5146, 0.218, 0.5751, 0.1977, 0.5501, 0.1796, 0.5028, 0.2336, 0.604, 0.2077, 0.7036, 0.1956, 0.6776, 0.218, 0.5751, 0.218, 0.5751, 0.1956, 0.6776, 0.1883, 0.6359, 0.1977, 0.5501, 0.2349, 0.5292, 0.2114, 0.5146, 0.1859, 0.4543, 0.2181, 0.4721, 0.2181, 0.4721, 0.1859, 0.4543, 0.1962, 0.3763, 0.2228, 0.4009, 0.2114, 0.5146, 0.1796, 0.5028, 0.156, 0.442, 0.1859, 0.4543, 0.1859, 0.4543, 0.156, 0.442, 0.1657, 0.3673, 0.1962, 0.3763, 0.2349, 0.5292, 0.2181, 0.4721, 0.2524, 0.482, 0.2569, 0.5428, 0.2569, 0.5428, 0.2524, 0.482, 0.2868, 0.4833, 0.2854, 0.5518, 0.2181, 0.4721, 0.2228, 0.4009, 0.253, 0.4171, 0.2524, 0.482, 0.2524, 0.482, 0.253, 0.4171, 0.2868, 0.416, 0.2868, 0.4833, 0.2349, 0.5292, 0.2569, 0.5428, 0.2495, 0.6265, 0.2336, 0.604, 0.2336, 0.604, 0.2495, 0.6265, 0.234, 0.7106, 0.2077, 0.7036, 0.2569, 0.5428, 0.2854, 0.5518, 0.2712, 0.6365, 0.2495, 0.6265, 0.2495, 0.6265, 0.2712, 0.6365, 0.2692, 0.7057, 0.234, 0.7106, 0.6779, 0.09487, 0.6382, 0.09953, 0.6156, 0.08243, 0.659, 0.0765, 0.659, 0.0765, 0.6156, 0.08243, 0.5923, 0.06539, 0.6383, 0.05828, 0.6382, 0.09953, 0.5875, 0.1052, 0.5644, 0.08949, 0.6156, 0.08243, 0.6156, 0.08243, 0.5644, 0.08949, 0.5435, 0.074, 0.5923, 0.06539, 0.6779, 0.09487, 0.659, 0.0765, 0.7031, 0.0705, 0.7212, 0.0902, 0.7212, 0.0902, 0.7031, 0.0705, 0.7482, 0.0649, 0.7561, 0.09227, 0.5374, 0.9116, 0.5178, 0.9304, 0.5115, 0.8833, 0.5369, 0.8672, 0.5369, 0.8672, 0.5115, 0.8833, 0.5087, 0.8408, 0.5374, 0.8219, 0.6779, 0.09487, 0.7212, 0.0902, 0.7273, 0.1177, 0.6956, 0.1135, 0.6956, 0.1135, 0.7273, 0.1177, 0.7276, 0.1482, 0.7103, 0.134, 0.7212, 0.0902, 0.7561, 0.09227, 0.7492, 0.1286, 0.7273, 0.1177, 0.7273, 0.1177, 0.7492, 0.1286, 0.7535, 0.1578, 0.7276, 0.1482, 0.6779, 0.09487, 0.6956, 0.1135, 0.6569, 0.117, 0.6382, 0.09953, 0.6382, 0.09953, 0.6569, 0.117, 0.6104, 0.1213, 0.5875, 0.1052, 0.6956, 0.1135, 0.7103, 0.134, 0.6719, 0.1349, 0.6569, 0.117, 0.6569, 0.117, 0.6719, 0.1349, 0.6298, 0.1377, 0.6104, 0.1213, 0.659, 0.02941, 0.7091, 0.02245, 0.699, 0.03593, 0.648, 0.04391, 0.648, 0.04391, 0.699, 0.03593, 0.685, 0.0511, 0.6383, 0.05828, 0.7091, 0.02245, 0.7364, 0.02539, 0.7326, 0.03522, 0.699, 0.03593, 0.699, 0.03593, 0.7326, 0.03522, 0.7273, 0.04597, 0.685, 0.0511, 0.659, 0.02941, 0.648, 0.04391, 0.5975, 0.05183, 0.6047, 0.0381, 0.2646, 0.9377, 0.2516, 0.9301, 0.244, 0.8782, 0.26, 0.8831, 0.648, 0.04391, 0.6383, 0.05828, 0.5923, 0.06539, 0.5975, 0.05183, 0.5975, 0.05183, 0.5923, 0.06539, 0.5435, 0.074, 0.5457, 0.0599, 0.659, 0.02941, 0.6047, 0.0381, 0.6125, 0.02425, 0.6701, 0.01492, 0.6701, 0.01492, 0.6125, 0.02425, 0.6198, 0.01031, 0.682, 0.0002843, 0.2646, 0.9377, 0.26, 0.8831, 0.2756, 0.8873, 0.2777, 0.9458, 0.2777, 0.9458, 0.2756, 0.8873, 0.2906, 0.8898, 0.2906, 0.9535, 0.659, 0.02941, 0.6701, 0.01492, 0.7154, 0.01092, 0.7091, 0.02245, 0.7091, 0.02245, 0.7154, 0.01092, 0.7428, 0.01451, 0.7364, 0.02539, 0.6701, 0.01492, 0.682, 0.0002843, 0.7201, 0.0, 0.7154, 0.01092, 0.7154, 0.01092, 0.7201, 0.0, 0.7561, 0.0006005, 0.7428, 0.01451, 0.8934, 0.4019, 0.8894, 0.3487, 0.9115, 0.3425, 0.9131, 0.3992, 0.9131, 0.3992, 0.9115, 0.3425, 0.932, 0.3386, 0.9319, 0.3989, 0.8894, 0.3487, 0.8975, 0.2807, 0.9187, 0.27, 0.9115, 0.3425, 0.9115, 0.3425, 0.9187, 0.27, 0.9362, 0.2632, 0.932, 0.3386, 0.8934, 0.4019, 0.9131, 0.3992, 0.9163, 0.4396, 0.8955, 0.4377, 0.8955, 0.4377, 0.9163, 0.4396, 0.9157, 0.5039, 0.8961, 0.4821, 0.9131, 0.3992, 0.9319, 0.3989, 0.9362, 0.4466, 0.9163, 0.4396, 0.9163, 0.4396, 0.9362, 0.4466, 0.9335, 0.5335, 0.9157, 0.5039, 0.8934, 0.4019, 0.8955, 0.4377, 0.8739, 0.4385, 0.8728, 0.4056, 0.8728, 0.4056, 0.8739, 0.4385, 0.8522, 0.4385, 0.8516, 0.4085, 0.8955, 0.4377, 0.8961, 0.4821, 0.8746, 0.4708, 0.8739, 0.4385, 0.8739, 0.4385, 0.8746, 0.4708, 0.852, 0.4655, 0.8522, 0.4385, 0.8934, 0.4019, 0.8728, 0.4056, 0.8672, 0.3561, 0.8894, 0.3487, 0.8894, 0.3487, 0.8672, 0.3561, 0.8738, 0.2939, 0.8975, 0.2807, 0.8728, 0.4056, 0.8516, 0.4085, 0.8464, 0.3631, 0.8672, 0.3561, 0.8672, 0.3561, 0.8464, 0.3631, 0.8498, 0.308, 0.8738, 0.2939, 0.7395, 0.6954, 0.6944, 0.6978, 0.6989, 0.6521, 0.7408, 0.6303, 0.7408, 0.6303, 0.6989, 0.6521, 0.7024, 0.5988, 0.7417, 0.5688, 0.6944, 0.6978, 0.6507, 0.6982, 0.6558, 0.6601, 0.6989, 0.6521, 0.6989, 0.6521, 0.6558, 0.6601, 0.662, 0.6211, 0.7024, 0.5988, 0.7395, 0.6954, 0.7408, 0.6303, 0.7807, 0.6107, 0.7812, 0.6894, 0.7812, 0.6894, 0.7807, 0.6107, 0.8201, 0.6033, 0.8208, 0.6887, 0.7408, 0.6303, 0.7417, 0.5688, 0.7807, 0.5448, 0.7807, 0.6107, 0.7807, 0.6107, 0.7807, 0.5448, 0.8202, 0.5342, 0.8201, 0.6033, 0.7395, 0.6954, 0.7812, 0.6894, 0.7811, 0.7515, 0.7402, 0.7472, 0.7402, 0.7472, 0.7811, 0.7515, 0.7809, 0.8116, 0.741, 0.7988, 0.7812, 0.6894, 0.8208, 0.6887, 0.8208, 0.7572, 0.7811, 0.7515, 0.7811, 0.7515, 0.8208, 0.7572, 0.8207, 0.8244, 0.7809, 0.8116, 0.7395, 0.6954, 0.7402, 0.7472, 0.6957, 0.7437, 0.6944, 0.6978, 0.6944, 0.6978, 0.6957, 0.7437, 0.6515, 0.7375, 0.6507, 0.6982, 0.7402, 0.7472, 0.741, 0.7988, 0.7004, 0.7888, 0.6957, 0.7437, 0.6957, 0.7437, 0.7004, 0.7888, 0.657, 0.7778, 0.6515, 0.7375, 0.1103, 0.2605, 0.06961, 0.262, 0.07706, 0.2223, 0.1165, 0.2307, 0.1165, 0.2307, 0.07706, 0.2223, 0.08385, 0.1844, 0.1205, 0.2088, 0.06961, 0.262, 0.0286, 0.2663, 0.041, 0.2043, 0.07706, 0.2223, 0.07706, 0.2223, 0.041, 0.2043, 0.05054, 0.1488, 0.08385, 0.1844, 0.1103, 0.2605, 0.1165, 0.2307, 0.1535, 0.2491, 0.1489, 0.273, 0.7036, 0.8532, 0.7204, 0.8595, 0.7211, 0.9057, 0.6972, 0.896, 0.7408, 0.8244, 0.7596, 0.8316, 0.7499, 0.8722, 0.7204, 0.8595, 0.7204, 0.8595, 0.7499, 0.8722, 0.7596, 0.9218, 0.7211, 0.9057, 0.1103, 0.2605, 0.1489, 0.273, 0.1404, 0.3138, 0.1014, 0.3037, 0.1014, 0.3037, 0.1404, 0.3138, 0.1314, 0.3565, 0.09066, 0.355, 0.1489, 0.273, 0.1825, 0.3069, 0.1773, 0.3334, 0.1404, 0.3138, 0.1404, 0.3138, 0.1773, 0.3334, 0.17, 0.3673, 0.1314, 0.3565, 0.1103, 0.2605, 0.1014, 0.3037, 0.05838, 0.3093, 0.06961, 0.262, 0.06961, 0.262, 0.05838, 0.3093, 0.01406, 0.3222, 0.0286, 0.2663, 0.1014, 0.3037, 0.09066, 0.355, 0.04731, 0.3644, 0.05838, 0.3093, 0.05838, 0.3093, 0.04731, 0.3644, 0.00445, 0.3673, 0.01406, 0.3222, 0.8388, 0.1421, 0.836, 0.1922, 0.8085, 0.1885, 0.8035, 0.1328, 0.8035, 0.1328, 0.8085, 0.1885, 0.7789, 0.1851, 0.7668, 0.1233, 0.836, 0.1922, 0.8307, 0.2408, 0.8063, 0.241, 0.8085, 0.1885, 0.8085, 0.1885, 0.8063, 0.241, 0.7761, 0.2414, 0.7789, 0.1851, 0.8388, 0.1421, 0.8035, 0.1328, 0.8143, 0.07853, 0.8583, 0.09668, 0.8583, 0.09668, 0.8143, 0.07853, 0.7953, 0.0229, 0.8592, 0.04858, 0.8035, 0.1328, 0.7668, 0.1233, 0.7651, 0.06082, 0.8143, 0.07853, 0.8143, 0.07853, 0.7651, 0.06082, 0.7561, 0.0, 0.7953, 0.0229, 0.8388, 0.1421, 0.8583, 0.09668, 0.894, 0.1107, 0.8773, 0.1525, 0.8773, 0.1525, 0.894, 0.1107, 0.9299, 0.1237, 0.9162, 0.1626, 0.8583, 0.09668, 0.8592, 0.04858, 0.9131, 0.06616, 0.894, 0.1107, 0.894, 0.1107, 0.9131, 0.06616, 0.9459, 0.08246, 0.9299, 0.1237, 0.8388, 0.1421, 0.8773, 0.1525, 0.8687, 0.197, 0.836, 0.1922, 0.836, 0.1922, 0.8687, 0.197, 0.8596, 0.2412, 0.8307, 0.2408, 0.8773, 0.1525, 0.9162, 0.1626, 0.9052, 0.202, 0.8687, 0.197, 0.8687, 0.197, 0.9052, 0.202, 0.8942, 0.2414, 0.8596, 0.2412, 0.3061, 0.4525, 0.3061, 0.5154, 0.2978, 0.5301, 0.2868, 0.4656, 0.3842, 0.1077, 0.42, 0.04218, 0.4634, 0.04093, 0.4016, 0.09731, 0.3961, 0.0599, 0.4319, 0.007423, 0.5001, 0.004608, 0.42, 0.04218, 0.42, 0.04218, 0.5001, 0.004608, 0.5435, 0.0, 0.4634, 0.04093, 0.3841, 0.1233, 0.3842, 0.1077, 0.4165, 0.1743, 0.3957, 0.1784, 0.3957, 0.1784, 0.4165, 0.1743, 0.4852, 0.2418, 0.4215, 0.2352, 0.3842, 0.1077, 0.4016, 0.09731, 0.4668, 0.1792, 0.4165, 0.1743, 0.4165, 0.1743, 0.4668, 0.1792, 0.5435, 0.2632, 0.4852, 0.2418, 0.3841, 0.1233, 0.3957, 0.1784, 0.3516, 0.1726, 0.3528, 0.1262, 0.3528, 0.1262, 0.3516, 0.1726, 0.3115, 0.1646, 0.3135, 0.1259, 0.3957, 0.1784, 0.4215, 0.2352, 0.3615, 0.2186, 0.3516, 0.1726, 0.3516, 0.1726, 0.3615, 0.2186, 0.3138, 0.2039, 0.3115, 0.1646, 0.3841, 0.1233, 0.3528, 0.1262, 0.3618, 0.0746, 0.3961, 0.0599, 0.3961, 0.0599, 0.3618, 0.0746, 0.3738, 0.02489, 0.4319, 0.007423, 0.3528, 0.1262, 0.3135, 0.1259, 0.3231, 0.08584, 0.3618, 0.0746, 0.3618, 0.0746, 0.3231, 0.08584, 0.3366, 0.0449, 0.3738, 0.02489, 0.708, 0.1831, 0.7103, 0.1602, 0.7306, 0.1696, 0.7342, 0.1859, 0.7342, 0.1859, 0.7306, 0.1696, 0.7475, 0.1818, 0.7522, 0.1952, 0.7103, 0.1602, 0.7103, 0.134, 0.7276, 0.1482, 0.7306, 0.1696, 0.7306, 0.1696, 0.7276, 0.1482, 0.7535, 0.1578, 0.7475, 0.1818, 0.708, 0.1831, 0.7342, 0.1859, 0.7299, 0.2054, 0.7035, 0.2068, 0.7035, 0.2068, 0.7299, 0.2054, 0.7153, 0.2333, 0.6981, 0.2338, 0.7342, 0.1859, 0.7522, 0.1952, 0.7506, 0.209, 0.7299, 0.2054, 0.7299, 0.2054, 0.7506, 0.209, 0.732, 0.2345, 0.7153, 0.2333, 0.708, 0.1831, 0.7035, 0.2068, 0.6763, 0.2103, 0.6745, 0.1872, 0.6745, 0.1872, 0.6763, 0.2103, 0.6505, 0.214, 0.6434, 0.1906, 0.7035, 0.2068, 0.6981, 0.2338, 0.6807, 0.2352, 0.6763, 0.2103, 0.6763, 0.2103, 0.6807, 0.2352, 0.6637, 0.2368, 0.6505, 0.214, 0.708, 0.1831, 0.6745, 0.1872, 0.6744, 0.1625, 0.7103, 0.1602, 0.7103, 0.1602, 0.6744, 0.1625, 0.6719, 0.1349, 0.7103, 0.134, 0.6745, 0.1872, 0.6434, 0.1906, 0.6388, 0.164, 0.6744, 0.1625, 0.6744, 0.1625, 0.6388, 0.164, 0.6298, 0.1377, 0.6719, 0.1349, 0.1131, 0.8514, 0.08214, 0.8908, 0.05694, 0.8857, 0.08805, 0.8344, 0.08805, 0.8344, 0.05694, 0.8857, 0.03097, 0.8707, 0.0635, 0.8136, 0.08214, 0.8908, 0.05457, 0.92, 0.02879, 0.9218, 0.05694, 0.8857, 0.05694, 0.8857, 0.02879, 0.9218, 0.0, 0.9106, 0.03097, 0.8707, 0.1131, 0.8514, 0.08805, 0.8344, 0.134, 0.7834, 0.1456, 0.8186, 0.1456, 0.8186, 0.134, 0.7834, 0.1851, 0.754, 0.1786, 0.795, 0.08805, 0.8344, 0.0635, 0.8136, 0.1273, 0.7517, 0.134, 0.7834, 0.134, 0.7834, 0.1273, 0.7517, 0.1887, 0.7107, 0.1851, 0.754, 0.1131, 0.8514, 0.1456, 0.8186, 0.1594, 0.8625, 0.1346, 0.8779, 0.1346, 0.8779, 0.1594, 0.8625, 0.1709, 0.9048, 0.152, 0.9095, 0.1456, 0.8186, 0.1786, 0.795, 0.1833, 0.8464, 0.1594, 0.8625, 0.1594, 0.8625, 0.1833, 0.8464, 0.1887, 0.8992, 0.1709, 0.9048, 0.1131, 0.8514, 0.1346, 0.8779, 0.1082, 0.8944, 0.08214, 0.8908, 0.08214, 0.8908, 0.1082, 0.8944, 0.08396, 0.9139, 0.05457, 0.92, 0.1346, 0.8779, 0.152, 0.9095, 0.1331, 0.9139, 0.1082, 0.8944, 0.1082, 0.8944, 0.1331, 0.9139, 0.1154, 0.9189, 0.08396, 0.9139, 0.957, 0.8968, 0.9492, 0.8595, 0.9585, 0.8303, 0.9728, 0.8781, 0.9728, 0.8781, 0.9585, 0.8303, 0.9815, 0.8046, 0.9991, 0.8597, 0.9492, 0.8595, 0.9201, 0.8194, 0.9346, 0.7846, 0.9585, 0.8303, 0.9585, 0.8303, 0.9346, 0.7846, 0.9571, 0.7566, 0.9815, 0.8046, 0.957, 0.8968, 0.9728, 0.8781, 0.9691, 0.9319, 0.9542, 0.937, 0.7907, 0.904, 0.8033, 0.9081, 0.8033, 0.9582, 0.7839, 0.9465, 0.9728, 0.8781, 0.9991, 0.8597, 0.9916, 0.9205, 0.9691, 0.9319, 0.9691, 0.9319, 0.9916, 0.9205, 0.9991, 0.9753, 0.9749, 0.9819, 0.7841, 0.8651, 0.7907, 0.904, 0.7753, 0.8971, 0.772, 0.8735, 0.3102, 0.392, 0.3074, 0.4167, 0.2872, 0.4222, 0.2886, 0.4068, 0.7907, 0.904, 0.7839, 0.9465, 0.7596, 0.9287, 0.7753, 0.8971, 0.3074, 0.4167, 0.3102, 0.4525, 0.2868, 0.451, 0.2872, 0.4222, 0.7841, 0.8651, 0.772, 0.8735, 0.7643, 0.8474, 0.7763, 0.8244, 0.9492, 0.8595, 0.9431, 0.8892, 0.924, 0.8575, 0.9201, 0.8194, 0.3102, 0.392, 0.2886, 0.4068, 0.2883, 0.393, 0.3093, 0.3673, 0.9431, 0.8892, 0.9228, 0.9154, 0.915, 0.8922, 0.924, 0.8575, 0.2291, 0.7994, 0.2699, 0.805, 0.2645, 0.8356, 0.2193, 0.8265, 0.2193, 0.8265, 0.2645, 0.8356, 0.2588, 0.8652, 0.2097, 0.8532, 0.2699, 0.805, 0.3101, 0.8104, 0.3087, 0.8426, 0.2645, 0.8356, 0.2645, 0.8356, 0.3087, 0.8426, 0.3069, 0.8782, 0.2588, 0.8652, 0.6027, 0.1851, 0.5742, 0.1829, 0.5743, 0.136, 0.6001, 0.1447, 0.6001, 0.1447, 0.5743, 0.136, 0.5644, 0.08949, 0.5875, 0.1052, 0.5742, 0.1829, 0.5451, 0.1809, 0.5506, 0.1292, 0.5743, 0.136, 0.5743, 0.136, 0.5506, 0.1292, 0.5435, 0.074, 0.5644, 0.08949, 0.2291, 0.7994, 0.1887, 0.7934, 0.2032, 0.7764, 0.2394, 0.7719, 0.2394, 0.7719, 0.2032, 0.7764, 0.2184, 0.7592, 0.2501, 0.7447, 0.6001, 0.1447, 0.5875, 0.1052, 0.6104, 0.1213, 0.6224, 0.1541, 0.6224, 0.1541, 0.6104, 0.1213, 0.6298, 0.1377, 0.6388, 0.164, 0.2291, 0.7994, 0.2394, 0.7719, 0.2758, 0.7672, 0.2699, 0.805, 0.2699, 0.805, 0.2758, 0.7672, 0.3101, 0.7618, 0.3101, 0.8104, 0.2394, 0.7719, 0.2501, 0.7447, 0.2793, 0.7277, 0.2758, 0.7672, 0.2758, 0.7672, 0.2793, 0.7277, 0.3078, 0.7107, 0.3101, 0.7618, 0.4196, 0.739, 0.3923, 0.724, 0.3826, 0.6925, 0.4176, 0.7009, 0.4176, 0.7009, 0.3826, 0.6925, 0.3632, 0.6645, 0.41, 0.6633, 0.3923, 0.724, 0.3439, 0.7236, 0.3283, 0.6915, 0.3826, 0.6925, 0.3826, 0.6925, 0.3283, 0.6915, 0.3115, 0.6622, 0.3632, 0.6645, 0.4196, 0.739, 0.4176, 0.7009, 0.4419, 0.7106, 0.4465, 0.7541, 0.4465, 0.7541, 0.4419, 0.7106, 0.481, 0.7267, 0.4898, 0.7631, 0.4176, 0.7009, 0.41, 0.6633, 0.4458, 0.6606, 0.4419, 0.7106, 0.4419, 0.7106, 0.4458, 0.6606, 0.4833, 0.675, 0.481, 0.7267, 0.4196, 0.739, 0.4465, 0.7541, 0.4588, 0.7858, 0.4166, 0.7774, 0.4166, 0.7774, 0.4588, 0.7858, 0.4693, 0.8172, 0.4143, 0.8163, 0.4465, 0.7541, 0.4898, 0.7631, 0.5096, 0.794, 0.4588, 0.7858, 0.4588, 0.7858, 0.5096, 0.794, 0.5287, 0.8219, 0.4693, 0.8172, 0.4196, 0.739, 0.4166, 0.7774, 0.3825, 0.7686, 0.3923, 0.724, 0.3923, 0.724, 0.3825, 0.7686, 0.3461, 0.7682, 0.3439, 0.7236, 0.4166, 0.7774, 0.4143, 0.8163, 0.3693, 0.8181, 0.3825, 0.7686, 0.3825, 0.7686, 0.3693, 0.8181, 0.3338, 0.8219, 0.3461, 0.7682, 0.9459, 0.1152, 0.9468, 0.07063, 0.9619, 0.06815, 0.9629, 0.1162, 0.9629, 0.1162, 0.9619, 0.06815, 0.9774, 0.06584, 0.979, 0.1155, 0.9468, 0.07063, 0.9637, 0.01044, 0.9778, 0.004661, 0.9619, 0.06815, 0.9619, 0.06815, 0.9778, 0.004661, 0.9914, 0.0, 0.9774, 0.06584, 0.9459, 0.1152, 0.9629, 0.1162, 0.9773, 0.1629, 0.9609, 0.159, 0.9609, 0.159, 0.9773, 0.1629, 0.9861, 0.2086, 0.9722, 0.2, 0.9629, 0.1162, 0.979, 0.1155, 0.9914, 0.1649, 0.9773, 0.1629, 0.8074, 0.8277, 0.8185, 0.8244, 0.8185, 0.8698, 0.8033, 0.8676, 0.6896, 0.93, 0.6972, 0.9653, 0.679, 0.9674, 0.6711, 0.9354, 0.6711, 0.9354, 0.679, 0.9674, 0.6561, 0.9679, 0.6507, 0.9397, 0.6972, 0.9653, 0.6971, 1.0, 0.6822, 0.9971, 0.679, 0.9674, 0.679, 0.9674, 0.6822, 0.9971, 0.6598, 0.9934, 0.6561, 0.9679, 0.6896, 0.93, 0.6711, 0.9354, 0.6781, 0.8957, 0.6945, 0.8872, 0.6945, 0.8872, 0.6781, 0.8957, 0.6843, 0.837, 0.6972, 0.8244, 0.6711, 0.9354, 0.6507, 0.9397, 0.6595, 0.9034, 0.6781, 0.8957, 0.6781, 0.8957, 0.6595, 0.9034, 0.6705, 0.8504, 0.6843, 0.837, 0.5836, 0.7723, 0.6084, 0.6961, 0.6287, 0.6824, 0.6067, 0.7673, 0.6067, 0.7673, 0.6287, 0.6824, 0.648, 0.6708, 0.6294, 0.7598, 0.6084, 0.6961, 0.6237, 0.624, 0.6354, 0.6084, 0.6287, 0.6824, 0.6287, 0.6824, 0.6354, 0.6084, 0.6507, 0.5976, 0.648, 0.6708, 0.5836, 0.7723, 0.6067, 0.7673, 0.62, 0.8227, 0.598, 0.8225, 0.598, 0.8225, 0.62, 0.8227, 0.6358, 0.866, 0.6182, 0.8609, 0.6067, 0.7673, 0.6294, 0.7598, 0.6404, 0.8215, 0.62, 0.8227, 0.62, 0.8227, 0.6404, 0.8215, 0.6507, 0.8708, 0.6358, 0.866, 0.5836, 0.7723, 0.598, 0.8225, 0.5749, 0.8204, 0.5608, 0.7738, 0.5608, 0.7738, 0.5749, 0.8204, 0.5532, 0.8159, 0.5402, 0.7711, 0.598, 0.8225, 0.6182, 0.8609, 0.5986, 0.8558, 0.5749, 0.8204, 0.5749, 0.8204, 0.5986, 0.8558, 0.5791, 0.8508, 0.5532, 0.8159, 0.5836, 0.7723, 0.5608, 0.7738, 0.5862, 0.7087, 0.6084, 0.6961, 0.6084, 0.6961, 0.5862, 0.7087, 0.6089, 0.6417, 0.6237, 0.624, 0.5608, 0.7738, 0.5402, 0.7711, 0.5628, 0.7159, 0.5862, 0.7087, 0.5862, 0.7087, 0.5628, 0.7159, 0.5869, 0.6562, 0.6089, 0.6417, 0.2718, 0.2084, 0.2463, 0.2642, 0.2261, 0.2641, 0.2554, 0.2024, 0.2554, 0.2024, 0.2261, 0.2641, 0.2085, 0.2553, 0.2406, 0.1918, 0.2463, 0.2642, 0.2232, 0.3043, 0.2027, 0.2968, 0.2261, 0.2641, 0.06071, 0.9218, 0.0689, 0.9597, 0.0403, 0.9597, 0.04463, 0.9247, 0.2718, 0.2084, 0.2554, 0.2024, 0.2716, 0.148, 0.2838, 0.1591, 0.4627, 0.6249, 0.4721, 0.6111, 0.5175, 0.6448, 0.5053, 0.6539, 0.2554, 0.2024, 0.2406, 0.1918, 0.2602, 0.137, 0.2716, 0.148, 0.4721, 0.6111, 0.4809, 0.6014, 0.5295, 0.6369, 0.5175, 0.6448, 0.2718, 0.2084, 0.2838, 0.1591, 0.2969, 0.1696, 0.289, 0.2115, 0.289, 0.2115, 0.2969, 0.1696, 0.3115, 0.179, 0.3065, 0.2138, 0.4627, 0.6249, 0.5053, 0.6539, 0.4935, 0.664, 0.4536, 0.6422, 0.4536, 0.6422, 0.4935, 0.664, 0.4833, 0.675, 0.4458, 0.6606, 0.2718, 0.2084, 0.289, 0.2115, 0.2679, 0.2597, 0.2463, 0.2642, 0.2463, 0.2642, 0.2679, 0.2597, 0.2459, 0.3054, 0.2232, 0.3043, 0.289, 0.2115, 0.3065, 0.2138, 0.2893, 0.2561, 0.2679, 0.2597, 0.2679, 0.2597, 0.2893, 0.2561, 0.2697, 0.3034, 0.2459, 0.3054, 0.5693, 0.3932, 0.5283, 0.3787, 0.5405, 0.3301, 0.5734, 0.3466, 0.5734, 0.3466, 0.5405, 0.3301, 0.5571, 0.2831, 0.5818, 0.3014, 0.5283, 0.3787, 0.4868, 0.364, 0.5078, 0.3138, 0.5405, 0.3301, 0.5405, 0.3301, 0.5078, 0.3138, 0.5276, 0.2632, 0.5571, 0.2831, 0.5693, 0.3932, 0.5734, 0.3466, 0.612, 0.365, 0.6107, 0.4077, 0.6107, 0.4077, 0.612, 0.365, 0.6507, 0.3833, 0.6507, 0.4204, 0.5734, 0.3466, 0.5818, 0.3014, 0.613, 0.3215, 0.612, 0.365, 0.612, 0.365, 0.613, 0.3215, 0.6485, 0.3419, 0.6507, 0.3833, 0.5693, 0.3932, 0.6107, 0.4077, 0.607, 0.4475, 0.5674, 0.4402, 0.5674, 0.4402, 0.607, 0.4475, 0.6031, 0.4915, 0.5641, 0.4869, 0.6107, 0.4077, 0.6507, 0.4204, 0.6495, 0.4535, 0.607, 0.4475, 0.607, 0.4475, 0.6495, 0.4535, 0.648, 0.4957, 0.6031, 0.4915, 0.5693, 0.3932, 0.5674, 0.4402, 0.5304, 0.4332, 0.5283, 0.3787, 0.5283, 0.3787, 0.5304, 0.4332, 0.4884, 0.4233, 0.4868, 0.364, 0.5674, 0.4402, 0.5641, 0.4869, 0.5327, 0.4833, 0.5304, 0.4332, 0.5304, 0.4332, 0.5327, 0.4833, 0.4954, 0.4772, 0.4884, 0.4233, 0.08734, 0.4774, 0.0879, 0.5315, 0.06226, 0.5319, 0.06129, 0.4786, 0.06129, 0.4786, 0.06226, 0.5319, 0.02923, 0.5364, 0.03431, 0.4799, 0.0879, 0.5315, 0.08081, 0.5839, 0.04546, 0.5951, 0.06226, 0.5319, 0.06226, 0.5319, 0.04546, 0.5951, 0.0, 0.6088, 0.02923, 0.5364, 0.08734, 0.4774, 0.06129, 0.4786, 0.06145, 0.4252, 0.08588, 0.4235, 0.08588, 0.4235, 0.06145, 0.4252, 0.06604, 0.3709, 0.08056, 0.3701, 0.06129, 0.4786, 0.03431, 0.4799, 0.03428, 0.4274, 0.06145, 0.4252, 0.06145, 0.4252, 0.03428, 0.4274, 0.04957, 0.3721, 0.06604, 0.3709, 0.08734, 0.4774, 0.08588, 0.4235, 0.1088, 0.422, 0.1204, 0.475, 0.1204, 0.475, 0.1088, 0.422, 0.1354, 0.4199, 0.156, 0.4723, 0.3061, 0.5301, 0.3061, 0.5857, 0.2875, 0.5921, 0.2868, 0.5371, 0.1088, 0.422, 0.09673, 0.3691, 0.1169, 0.3673, 0.1354, 0.4199, 0.08734, 0.4774, 0.1204, 0.475, 0.1149, 0.5321, 0.0879, 0.5315, 0.4495, 0.9355, 0.4266, 0.9194, 0.4409, 0.87, 0.4774, 0.8911, 0.1204, 0.475, 0.156, 0.4723, 0.1531, 0.531, 0.1149, 0.5321, 0.1149, 0.5321, 0.1531, 0.531, 0.156, 0.5835, 0.1143, 0.5812, 0.4687, 0.826, 0.4988, 0.8219, 0.5087, 0.8576, 0.4717, 0.8564, 0.4717, 0.8564, 0.5087, 0.8576, 0.5087, 0.8986, 0.4774, 0.8911, 0.577, 0.9174, 0.5707, 0.9558, 0.5402, 0.9617, 0.5457, 0.9207, 0.04657, 0.6293, 0.008191, 0.6472, 0.0, 0.6088, 0.04546, 0.5951, 0.08697, 0.6334, 0.08231, 0.6097, 0.1184, 0.6025, 0.1237, 0.6253, 0.1237, 0.6253, 0.1184, 0.6025, 0.155, 0.6029, 0.1555, 0.6225, 0.4717, 0.8564, 0.4774, 0.8911, 0.4409, 0.87, 0.4383, 0.8427, 0.1184, 0.6025, 0.1143, 0.5812, 0.156, 0.5835, 0.155, 0.6029, 0.08697, 0.6334, 0.1237, 0.6253, 0.1264, 0.6508, 0.08905, 0.6589, 0.08905, 0.6589, 0.1264, 0.6508, 0.1244, 0.6786, 0.08984, 0.6886, 0.1237, 0.6253, 0.1555, 0.6225, 0.1553, 0.6443, 0.1264, 0.6508, 0.1264, 0.6508, 0.1553, 0.6443, 0.1527, 0.6689, 0.1244, 0.6786, 0.586, 0.8737, 0.6041, 0.8708, 0.6052, 0.9126, 0.577, 0.9174, 0.577, 0.9174, 0.6052, 0.9126, 0.6052, 0.9476, 0.5707, 0.9558, 0.08905, 0.6589, 0.08984, 0.6886, 0.05495, 0.6994, 0.04844, 0.6726, 0.04844, 0.6726, 0.05495, 0.6994, 0.02534, 0.7107, 0.01513, 0.6898, 0.8705, 0.8794, 0.8813, 0.842, 0.8979, 0.8267, 0.8903, 0.8712, 0.8903, 0.8712, 0.8979, 0.8267, 0.915, 0.8114, 0.9123, 0.8633, 0.8813, 0.842, 0.8803, 0.7967, 0.8916, 0.7758, 0.8979, 0.8267, 0.8979, 0.8267, 0.8916, 0.7758, 0.9051, 0.7566, 0.915, 0.8114, 0.8705, 0.8794, 0.8903, 0.8712, 0.8889, 0.9164, 0.8662, 0.9197, 0.8662, 0.9197, 0.8889, 0.9164, 0.8902, 0.9636, 0.8671, 0.9636, 0.8903, 0.8712, 0.9123, 0.8633, 0.9121, 0.9138, 0.8889, 0.9164, 0.8889, 0.9164, 0.9121, 0.9138, 0.915, 0.9634, 0.8902, 0.9636, 0.8705, 0.8794, 0.8662, 0.9197, 0.8436, 0.9231, 0.8496, 0.8868, 0.8496, 0.8868, 0.8436, 0.9231, 0.8208, 0.9263, 0.8266, 0.8929, 0.8662, 0.9197, 0.8671, 0.9636, 0.8443, 0.9638, 0.8436, 0.9231, 0.8436, 0.9231, 0.8443, 0.9638, 0.8211, 0.9637, 0.8208, 0.9263, 0.8705, 0.8794, 0.8496, 0.8868, 0.8635, 0.8554, 0.8813, 0.842, 0.8813, 0.842, 0.8635, 0.8554, 0.8673, 0.817, 0.8803, 0.7967, 0.8496, 0.8868, 0.8266, 0.8929, 0.8417, 0.8656, 0.8635, 0.8554, 0.8635, 0.8554, 0.8417, 0.8656, 0.8499, 0.8338, 0.8673, 0.817, 0.3772, 0.9024, 0.346, 0.9082, 0.345, 0.8861, 0.374, 0.8735, 0.374, 0.8735, 0.345, 0.8861, 0.3447, 0.8558, 0.3718, 0.8417, 0.346, 0.9082, 0.3135, 0.9108, 0.3124, 0.8905, 0.345, 0.8861, 0.345, 0.8861, 0.3124, 0.8905, 0.3126, 0.8595, 0.3447, 0.8558, 0.3772, 0.9024, 0.374, 0.8735, 0.3989, 0.8582, 0.4012, 0.8929, 0.4012, 0.8929, 0.3989, 0.8582, 0.4254, 0.8523, 0.4254, 0.888, 0.374, 0.8735, 0.3718, 0.8417, 0.3969, 0.8267, 0.3989, 0.8582, 0.3989, 0.8582, 0.3969, 0.8267, 0.4251, 0.8219, 0.4254, 0.8523, 0.3772, 0.9024, 0.4012, 0.8929, 0.4025, 0.9286, 0.3774, 0.9285, 0.3774, 0.9285, 0.4025, 0.9286, 0.4022, 0.9575, 0.3756, 0.9555, 0.4012, 0.8929, 0.4254, 0.888, 0.4266, 0.9233, 0.4025, 0.9286, 0.4025, 0.9286, 0.4266, 0.9233, 0.4266, 0.9522, 0.4022, 0.9575, 0.3772, 0.9024, 0.3774, 0.9285, 0.3457, 0.9276, 0.346, 0.9082, 0.346, 0.9082, 0.3457, 0.9276, 0.3132, 0.9295, 0.3135, 0.9108, 0.3774, 0.9285, 0.3756, 0.9555, 0.3438, 0.954, 0.3457, 0.9276, 0.3457, 0.9276, 0.3438, 0.954, 0.3115, 0.9565, 0.3132, 0.9295, 0.5532, 0.5336, 0.5294, 0.5244, 0.5325, 0.5037, 0.559, 0.5099, 0.559, 0.5099, 0.5325, 0.5037, 0.5327, 0.4833, 0.5641, 0.4869, 0.5294, 0.5244, 0.5043, 0.5176, 0.5025, 0.4976, 0.5325, 0.5037, 0.5325, 0.5037, 0.5025, 0.4976, 0.4954, 0.4772, 0.5327, 0.4833, 0.5532, 0.5336, 0.559, 0.5099, 0.5945, 0.5173, 0.5866, 0.5429, 0.5866, 0.5429, 0.5945, 0.5173, 0.6348, 0.5235, 0.6233, 0.5506, 0.559, 0.5099, 0.5641, 0.4869, 0.6031, 0.4915, 0.5945, 0.5173, 0.5945, 0.5173, 0.6031, 0.4915, 0.648, 0.4957, 0.6348, 0.5235, 0.5532, 0.5336, 0.5866, 0.5429, 0.579, 0.5676, 0.5468, 0.558, 0.5468, 0.558, 0.579, 0.5676, 0.5709, 0.5907, 0.5405, 0.5815, 0.5866, 0.5429, 0.6233, 0.5506, 0.6129, 0.5754, 0.579, 0.5676, 0.579, 0.5676, 0.6129, 0.5754, 0.6025, 0.5976, 0.5709, 0.5907, 0.5532, 0.5336, 0.5468, 0.558, 0.5234, 0.5465, 0.5294, 0.5244, 0.5294, 0.5244, 0.5234, 0.5465, 0.5004, 0.539, 0.5043, 0.5176, 0.5468, 0.558, 0.5405, 0.5815, 0.516, 0.5704, 0.5234, 0.5465, 0.5234, 0.5465, 0.516, 0.5704, 0.4926, 0.5629, 0.5004, 0.539, 0.4362, 0.3621, 0.4566, 0.3566, 0.458, 0.3932, 0.4372, 0.4055, 0.4372, 0.4055, 0.458, 0.3932, 0.4604, 0.4298, 0.4338, 0.4461, 0.4566, 0.3566, 0.4788, 0.3507, 0.4791, 0.3795, 0.458, 0.3932, 0.458, 0.3932, 0.4791, 0.3795, 0.4821, 0.4093, 0.4604, 0.4298, 0.4362, 0.3621, 0.4372, 0.4055, 0.3923, 0.3982, 0.4014, 0.3534, 0.4014, 0.3534, 0.3923, 0.3982, 0.3339, 0.3602, 0.3541, 0.3297, 0.4372, 0.4055, 0.4338, 0.4461, 0.3775, 0.4456, 0.3923, 0.3982, 0.3923, 0.3982, 0.3775, 0.4456, 0.3115, 0.4025, 0.3339, 0.3602, 0.4362, 0.3621, 0.4014, 0.3534, 0.4136, 0.3168, 0.438, 0.3214, 0.438, 0.3214, 0.4136, 0.3168, 0.4222, 0.2766, 0.4422, 0.283, 0.4014, 0.3534, 0.3541, 0.3297, 0.3782, 0.3029, 0.4136, 0.3168, 0.4136, 0.3168, 0.3782, 0.3029, 0.392, 0.2632, 0.4222, 0.2766, 0.4362, 0.3621, 0.438, 0.3214, 0.4572, 0.3215, 0.4566, 0.3566, 0.4566, 0.3566, 0.4572, 0.3215, 0.4815, 0.3242, 0.4788, 0.3507, 0.438, 0.3214, 0.4422, 0.283, 0.4605, 0.2892, 0.4572, 0.3215, 0.4572, 0.3215, 0.4605, 0.2892, 0.4868, 0.3005, 0.4815, 0.3242, 0.8931, 0.6201, 0.8905, 0.5807, 0.9191, 0.5867, 0.9179, 0.6278, 0.9179, 0.6278, 0.9191, 0.5867, 0.95, 0.5881, 0.9479, 0.6318, 0.8905, 0.5807, 0.8887, 0.5391, 0.9205, 0.5414, 0.9191, 0.5867, 0.9191, 0.5867, 0.9205, 0.5414, 0.963, 0.5358, 0.95, 0.5881, 0.8931, 0.6201, 0.9179, 0.6278, 0.9112, 0.6811, 0.8913, 0.6619, 0.8913, 0.6619, 0.9112, 0.6811, 0.9222, 0.7364, 0.8926, 0.7117, 0.9179, 0.6278, 0.9479, 0.6318, 0.9446, 0.6934, 0.9112, 0.6811, 0.9112, 0.6811, 0.9446, 0.6934, 0.963, 0.7566, 0.9222, 0.7364, 0.8931, 0.6201, 0.8913, 0.6619, 0.8729, 0.6407, 0.8666, 0.6079, 0.8666, 0.6079, 0.8729, 0.6407, 0.8418, 0.6261, 0.8329, 0.601, 0.8913, 0.6619, 0.8926, 0.7117, 0.8742, 0.6797, 0.8729, 0.6407, 0.8729, 0.6407, 0.8742, 0.6797, 0.8503, 0.6535, 0.8418, 0.6261, 0.8931, 0.6201, 0.8666, 0.6079, 0.8614, 0.5732, 0.8905, 0.5807, 0.8905, 0.5807, 0.8614, 0.5732, 0.8602, 0.5342, 0.8887, 0.5391, 0.8666, 0.6079, 0.8329, 0.601, 0.8258, 0.5736, 0.8614, 0.5732, 0.8614, 0.5732, 0.8258, 0.5736, 0.8208, 0.5416, 0.8602, 0.5342, 0.73, 0.3524, 0.7514, 0.4617, 0.7011, 0.461, 0.6984, 0.3849, 0.6984, 0.3849, 0.7011, 0.461, 0.6511, 0.471, 0.6603, 0.4126, 0.7514, 0.4617, 0.7711, 0.5342, 0.7254, 0.5278, 0.7011, 0.461, 0.7011, 0.461, 0.7254, 0.5278, 0.6732, 0.5134, 0.6511, 0.471, 0.73, 0.3524, 0.6984, 0.3849, 0.6712, 0.3497, 0.7168, 0.2825, 0.7168, 0.2825, 0.6712, 0.3497, 0.651, 0.3383, 0.7023, 0.2632, 0.6984, 0.3849, 0.6603, 0.4126, 0.6611, 0.399, 0.6712, 0.3497, 0.6712, 0.3497, 0.6611, 0.399, 0.6507, 0.3853, 0.651, 0.3383, 0.73, 0.3524, 0.7168, 0.2825, 0.7767, 0.3126, 0.7812, 0.3807, 0.7812, 0.3807, 0.7767, 0.3126, 0.8362, 0.3613, 0.8289, 0.4017, 0.7168, 0.2825, 0.7023, 0.2632, 0.7798, 0.2852, 0.7767, 0.3126, 0.7767, 0.3126, 0.7798, 0.2852, 0.8464, 0.3225, 0.8362, 0.3613, 0.73, 0.3524, 0.7812, 0.3807, 0.7956, 0.4698, 0.7514, 0.4617, 0.7514, 0.4617, 0.7956, 0.4698, 0.8093, 0.5317, 0.7711, 0.5342, 0.7812, 0.3807, 0.8289, 0.4017, 0.8372, 0.4641, 0.7956, 0.4698, 0.7956, 0.4698, 0.8372, 0.4641, 0.8464, 0.5271, 0.8093, 0.5317, 0.03491, 0.1056, 0.04322, 0.05776, 0.05764, 0.05018, 0.04994, 0.09837, 0.04994, 0.09837, 0.05764, 0.05018, 0.07169, 0.04371, 0.06377, 0.09094, 0.04322, 0.05776, 0.04669, 0.01142, 0.06115, 0.005079, 0.05764, 0.05018, 0.05764, 0.05018, 0.06115, 0.005079, 0.0754, 0.0, 0.07169, 0.04371, 0.9985, 0.6064, 1.0, 0.6259, 0.978, 0.6079, 0.9836, 0.5934, 0.9836, 0.5934, 0.978, 0.6079, 0.963, 0.5979, 0.9716, 0.5872, 0.04994, 0.09837, 0.06377, 0.09094, 0.05562, 0.1257, 0.04483, 0.1266, 0.04483, 0.1266, 0.05562, 0.1257, 0.05054, 0.1488, 0.04183, 0.1447, 0.9985, 0.6064, 0.9836, 0.5934, 0.9912, 0.5633, 1.0, 0.5793, 1.0, 0.5793, 0.9912, 0.5633, 0.993, 0.5403, 0.9995, 0.5523, 0.9836, 0.5934, 0.9716, 0.5872, 0.9808, 0.5504, 0.9912, 0.5633, 0.9912, 0.5633, 0.9808, 0.5504, 0.9769, 0.5342, 0.993, 0.5403, 0.03491, 0.1056, 0.01731, 0.114, 0.02863, 0.06693, 0.04322, 0.05776, 0.04322, 0.05776, 0.02863, 0.06693, 0.03208, 0.01875, 0.04669, 0.01142, 0.01731, 0.114, 0.0, 0.124, 0.01425, 0.07638, 0.02863, 0.06693, 0.02863, 0.06693, 0.01425, 0.07638, 0.01739, 0.02667, 0.03208, 0.01875, 0.959, 0.389, 0.9637, 0.3433, 0.9751, 0.3315, 0.9705, 0.3813, 0.9705, 0.3813, 0.9751, 0.3315, 0.9863, 0.3196, 0.9823, 0.3738, 0.9637, 0.3433, 0.9665, 0.2964, 0.9765, 0.2797, 0.9751, 0.3315, 0.9751, 0.3315, 0.9765, 0.2797, 0.9875, 0.2632, 0.9863, 0.3196, 0.959, 0.389, 0.9705, 0.3813, 0.9689, 0.4354, 0.9578, 0.4393, 0.03124, 0.928, 0.0403, 0.9218, 0.0403, 0.9942, 0.0277, 0.9942, 0.9705, 0.3813, 0.9823, 0.3738, 0.9803, 0.4316, 0.9689, 0.4354, 0.9689, 0.4354, 0.9803, 0.4316, 0.9875, 0.5037, 0.975, 0.501, 0.959, 0.389, 0.9578, 0.4393, 0.9469, 0.4431, 0.9479, 0.397, 0.9479, 0.397, 0.9469, 0.4431, 0.9362, 0.4469, 0.9371, 0.4052, 0.03124, 0.928, 0.0277, 0.9942, 0.01412, 0.9945, 0.02092, 0.9348, 0.02092, 0.9348, 0.01412, 0.9945, 0.0, 0.9951, 0.009636, 0.9419, 0.959, 0.389, 0.9479, 0.397, 0.9523, 0.3552, 0.9637, 0.3433, 0.9637, 0.3433, 0.9523, 0.3552, 0.9563, 0.313, 0.9665, 0.2964, 0.9479, 0.397, 0.9371, 0.4052, 0.9412, 0.3671, 0.9523, 0.3552, 0.9523, 0.3552, 0.9412, 0.3671, 0.9457, 0.3293, 0.9563, 0.313, 0.2344, 0.8812, 0.2146, 0.9633, 0.2007, 0.9641, 0.2251, 0.8782, 0.2251, 0.8782, 0.2007, 0.9641, 0.1887, 0.9698, 0.2132, 0.8785, 0.73, 0.9943, 0.7289, 0.9218, 0.7442, 0.9221, 0.7442, 0.9958, 0.2992, 0.5921, 0.2992, 0.6771, 0.2916, 0.6866, 0.2868, 0.5967, 0.2983, 0.879, 0.3085, 0.8782, 0.3085, 0.9336, 0.2998, 0.9303, 0.6259, 0.8724, 0.6351, 0.8739, 0.6352, 0.9508, 0.6262, 0.9453, 0.3003, 0.5921, 0.3104, 0.5985, 0.3104, 0.655, 0.2992, 0.6517, 0.6351, 0.8739, 0.6449, 0.8816, 0.6449, 0.9579, 0.6352, 0.9508, 0.2983, 0.879, 0.2998, 0.9303, 0.2908, 0.9282, 0.2906, 0.8824, 0.5402, 0.6023, 0.5402, 0.6677, 0.5314, 0.6619, 0.5384, 0.5976, 0.6259, 0.8724, 0.6262, 0.9453, 0.6166, 0.9371, 0.6167, 0.8722, 0.6167, 0.8722, 0.6166, 0.9371, 0.6052, 0.9216, 0.6066, 0.8708, 0.2344, 0.8812, 0.2403, 0.885, 0.2307, 0.9652, 0.2146, 0.9633, 0.73, 0.9943, 0.7134, 0.9887, 0.7081, 0.9357, 0.7289, 0.9218, 0.2403, 0.885, 0.244, 0.8885, 0.244, 0.965, 0.2307, 0.9652, 0.7134, 0.9887, 0.7008, 0.9912, 0.6972, 0.9486, 0.7081, 0.9357])
me_cube_001.use_remesh_preserve_volume = False
me_cube_001.use_remesh_preserve_attributes = False
me_cube_001.use_mirror_vertex_groups = False
me_cube_001.update()

# ---- objects
ob_cube = bpy.data.objects.new('Cube', me_cube_001)

# ---- transforms, parenting, visibility, modifiers, constraints
ob_cube.location = (0.0, 0.0, 0.0)
ob_cube.lineart.crease_threshold = 0.0

# ---- collection membership
col_collection_1.objects.link(ob_cube)

# ---- scene / render settings (as saved in the file)
scene.frame_start = 1; scene.frame_end = 250; scene.frame_set(1)
scene.render.engine = 'BLENDER_EEVEE_NEXT'
scene.render.resolution_percentage = 50
scene.render.dither_intensity = 0.0
scene.cycles.use_denoising = False
scene.cycles.samples = 128
scene.cycles.sampling_pattern = 'TABULATED_SOBOL'
scene.cycles.use_adaptive_sampling = False
scene.cycles.use_light_tree = False
scene.cycles.blur_glossy = 0.0
scene.cycles.sample_clamp_indirect = 0.0
scene.view_settings.view_transform = 'Standard'
bpy.context.view_layer.update()

# ---- added for rendering (the .blend has no active camera and no usable light): camera, sun
cam_auto = bpy.data.cameras.new('AutoCamera')
cam_auto.lens = 50.0
cam_auto.sensor_width = 36.0
cam_auto.clip_end = 1000.0
ob_auto_camera = bpy.data.objects.new('AutoCamera', cam_auto)
scene.collection.objects.link(ob_auto_camera)
ob_auto_camera.location = (33.6867, -40.6171, 27.7852)
ob_auto_camera.rotation_euler = (1.09748, -7.21219e-08, 0.694738)
scene.camera = ob_auto_camera
light_auto_sun = bpy.data.lights.new('AutoSun', 'SUN')
light_auto_sun.energy = 3.0
light_auto_sun.angle = 0.0523599
ob_auto_sun = bpy.data.objects.new('AutoSun', light_auto_sun)
scene.collection.objects.link(ob_auto_sun)
ob_auto_sun.rotation_euler = (0.872665, 0.174533, 0.523599)
bpy.context.view_layer.update()
